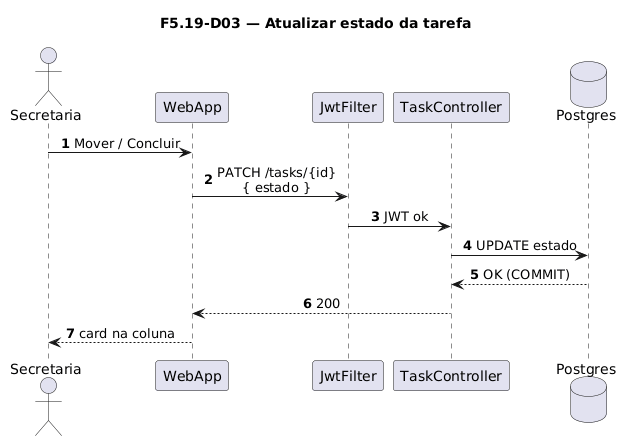

The diagram above was rendered by PlantUML. Its source (embedded in the PNG):
@startuml
title F5.19-D03 — Atualizar estado da tarefa
skinparam sequenceMessageAlign center
skinparam responseMessageBelowArrow true
skinparam maxMessageSize 220
autonumber

actor "Secretaria" as Sec
participant "WebApp" as WebApp
participant "JwtFilter" as Jwt
participant "TaskController" as Ctrl
database "Postgres" as Postgres

Sec -> WebApp: Mover / Concluir
WebApp -> Jwt: PATCH /tasks/{id}\n{ estado }
Jwt -> Ctrl: JWT ok
Ctrl -> Postgres: UPDATE estado
Postgres --> Ctrl: OK (COMMIT)
Ctrl --> WebApp: 200
WebApp --> Sec: card na coluna
@enduml